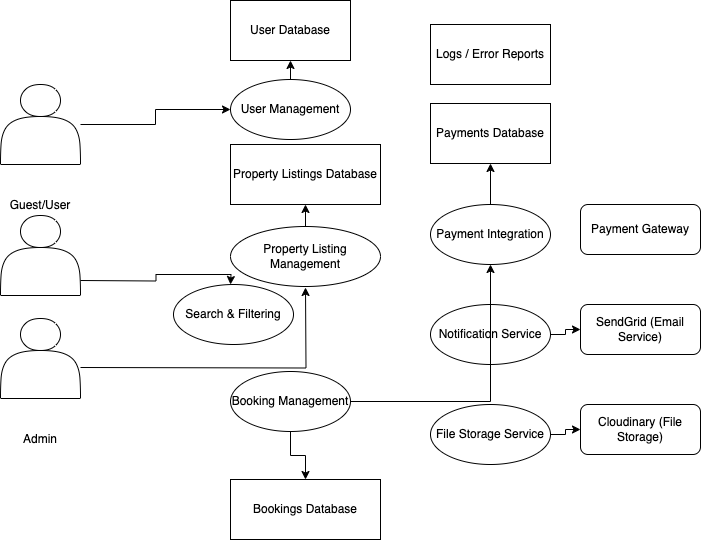

The diagram above was exported from draw.io. Its source (the exported page's mxGraphModel, read from the mxfile embedded in the PNG):
<mxGraphModel dx="946" dy="644" grid="1" gridSize="10" guides="1" tooltips="1" connect="1" arrows="1" fold="1" page="1" pageScale="1" pageWidth="850" pageHeight="1100" math="0" shadow="0">
  <root>
    <mxCell id="0" />
    <mxCell id="1" parent="0" />
    <mxCell id="CSIJoxdHStKGZ2sbVzrI-30" value="Guest/User" style="shape=actor;verticalLabelPosition=bottom;" vertex="1" parent="1">
      <mxGeometry x="30" y="90" width="80" height="80" as="geometry" />
    </mxCell>
    <mxCell id="CSIJoxdHStKGZ2sbVzrI-31" value="Host" style="shape=actor;verticalLabelPosition=bottom;" vertex="1" parent="1">
      <mxGeometry x="30" y="221" width="80" height="80" as="geometry" />
    </mxCell>
    <mxCell id="CSIJoxdHStKGZ2sbVzrI-32" value="Admin" style="shape=actor;verticalLabelPosition=bottom;" vertex="1" parent="1">
      <mxGeometry x="30" y="324" width="80" height="80" as="geometry" />
    </mxCell>
    <mxCell id="CSIJoxdHStKGZ2sbVzrI-33" value="Payment Gateway" style="shape=rectangle;whiteSpace=wrap;rounded=1;" vertex="1" parent="1">
      <mxGeometry x="610" y="210" width="120" height="50" as="geometry" />
    </mxCell>
    <mxCell id="CSIJoxdHStKGZ2sbVzrI-34" value="SendGrid (Email Service)" style="shape=rectangle;whiteSpace=wrap;rounded=1;" vertex="1" parent="1">
      <mxGeometry x="610" y="310" width="120" height="50" as="geometry" />
    </mxCell>
    <mxCell id="CSIJoxdHStKGZ2sbVzrI-35" value="Cloudinary (File Storage)" style="shape=rectangle;whiteSpace=wrap;rounded=1;" vertex="1" parent="1">
      <mxGeometry x="610" y="410" width="120" height="50" as="geometry" />
    </mxCell>
    <mxCell id="CSIJoxdHStKGZ2sbVzrI-36" value="User Management" style="ellipse;whiteSpace=wrap;" vertex="1" parent="1">
      <mxGeometry x="260" y="85" width="120" height="60" as="geometry" />
    </mxCell>
    <mxCell id="CSIJoxdHStKGZ2sbVzrI-37" value="Property Listing Management" style="ellipse;whiteSpace=wrap;" vertex="1" parent="1">
      <mxGeometry x="260" y="232" width="150" height="60" as="geometry" />
    </mxCell>
    <mxCell id="CSIJoxdHStKGZ2sbVzrI-38" value="Search &amp; Filtering" style="ellipse;whiteSpace=wrap;" vertex="1" parent="1">
      <mxGeometry x="203" y="290" width="120" height="60" as="geometry" />
    </mxCell>
    <mxCell id="CSIJoxdHStKGZ2sbVzrI-39" value="Booking Management" style="ellipse;whiteSpace=wrap;" vertex="1" parent="1">
      <mxGeometry x="260" y="377" width="120" height="60" as="geometry" />
    </mxCell>
    <mxCell id="CSIJoxdHStKGZ2sbVzrI-40" value="Payment Integration" style="ellipse;whiteSpace=wrap;" vertex="1" parent="1">
      <mxGeometry x="460" y="210" width="120" height="60" as="geometry" />
    </mxCell>
    <mxCell id="CSIJoxdHStKGZ2sbVzrI-41" value="Notification Service" style="ellipse;whiteSpace=wrap;" vertex="1" parent="1">
      <mxGeometry x="460" y="310" width="120" height="60" as="geometry" />
    </mxCell>
    <mxCell id="CSIJoxdHStKGZ2sbVzrI-42" value="File Storage Service" style="ellipse;whiteSpace=wrap;" vertex="1" parent="1">
      <mxGeometry x="460" y="410" width="120" height="60" as="geometry" />
    </mxCell>
    <mxCell id="CSIJoxdHStKGZ2sbVzrI-43" value="User Database" style="shape=database;whiteSpace=wrap;" vertex="1" parent="1">
      <mxGeometry x="260" y="6" width="120" height="60" as="geometry" />
    </mxCell>
    <mxCell id="CSIJoxdHStKGZ2sbVzrI-44" value="Property Listings Database" style="shape=database;whiteSpace=wrap;" vertex="1" parent="1">
      <mxGeometry x="260" y="150" width="150" height="60" as="geometry" />
    </mxCell>
    <mxCell id="CSIJoxdHStKGZ2sbVzrI-45" value="Bookings Database" style="shape=database;whiteSpace=wrap;" vertex="1" parent="1">
      <mxGeometry x="260" y="485" width="150" height="60" as="geometry" />
    </mxCell>
    <mxCell id="CSIJoxdHStKGZ2sbVzrI-46" value="Payments Database" style="shape=database;whiteSpace=wrap;" vertex="1" parent="1">
      <mxGeometry x="460" y="109" width="120" height="60" as="geometry" />
    </mxCell>
    <mxCell id="CSIJoxdHStKGZ2sbVzrI-47" value="Logs / Error Reports" style="shape=database;whiteSpace=wrap;" vertex="1" parent="1">
      <mxGeometry x="460" y="30" width="120" height="60" as="geometry" />
    </mxCell>
    <mxCell id="CSIJoxdHStKGZ2sbVzrI-48" style="edgeStyle=orthogonalEdgeStyle;rounded=0;" edge="1" parent="1" source="CSIJoxdHStKGZ2sbVzrI-30" target="CSIJoxdHStKGZ2sbVzrI-36">
      <mxGeometry relative="1" as="geometry" />
    </mxCell>
    <mxCell id="CSIJoxdHStKGZ2sbVzrI-49" style="edgeStyle=orthogonalEdgeStyle;rounded=0;" edge="1" parent="1">
      <mxGeometry relative="1" as="geometry">
        <mxPoint x="110" y="286" as="sourcePoint" />
        <mxPoint x="260" y="290" as="targetPoint" />
      </mxGeometry>
    </mxCell>
    <mxCell id="CSIJoxdHStKGZ2sbVzrI-50" style="edgeStyle=orthogonalEdgeStyle;rounded=0;" edge="1" parent="1">
      <mxGeometry relative="1" as="geometry">
        <mxPoint x="110" y="373" as="sourcePoint" />
        <mxPoint x="335" y="293" as="targetPoint" />
      </mxGeometry>
    </mxCell>
    <mxCell id="CSIJoxdHStKGZ2sbVzrI-51" style="edgeStyle=orthogonalEdgeStyle;rounded=0;" edge="1" parent="1" source="CSIJoxdHStKGZ2sbVzrI-36" target="CSIJoxdHStKGZ2sbVzrI-43">
      <mxGeometry relative="1" as="geometry" />
    </mxCell>
    <mxCell id="CSIJoxdHStKGZ2sbVzrI-52" style="edgeStyle=orthogonalEdgeStyle;rounded=0;" edge="1" parent="1" source="CSIJoxdHStKGZ2sbVzrI-37" target="CSIJoxdHStKGZ2sbVzrI-44">
      <mxGeometry relative="1" as="geometry" />
    </mxCell>
    <mxCell id="CSIJoxdHStKGZ2sbVzrI-53" style="edgeStyle=orthogonalEdgeStyle;rounded=0;" edge="1" parent="1" source="CSIJoxdHStKGZ2sbVzrI-39" target="CSIJoxdHStKGZ2sbVzrI-45">
      <mxGeometry relative="1" as="geometry" />
    </mxCell>
    <mxCell id="CSIJoxdHStKGZ2sbVzrI-54" style="edgeStyle=orthogonalEdgeStyle;rounded=0;" edge="1" parent="1" source="CSIJoxdHStKGZ2sbVzrI-40" target="CSIJoxdHStKGZ2sbVzrI-46">
      <mxGeometry relative="1" as="geometry" />
    </mxCell>
    <mxCell id="CSIJoxdHStKGZ2sbVzrI-55" style="edgeStyle=orthogonalEdgeStyle;rounded=0;" edge="1" parent="1" source="CSIJoxdHStKGZ2sbVzrI-41" target="CSIJoxdHStKGZ2sbVzrI-34">
      <mxGeometry relative="1" as="geometry" />
    </mxCell>
    <mxCell id="CSIJoxdHStKGZ2sbVzrI-56" style="edgeStyle=orthogonalEdgeStyle;rounded=0;" edge="1" parent="1" source="CSIJoxdHStKGZ2sbVzrI-42" target="CSIJoxdHStKGZ2sbVzrI-35">
      <mxGeometry relative="1" as="geometry" />
    </mxCell>
    <mxCell id="CSIJoxdHStKGZ2sbVzrI-57" style="edgeStyle=orthogonalEdgeStyle;rounded=0;" edge="1" parent="1" source="CSIJoxdHStKGZ2sbVzrI-39" target="CSIJoxdHStKGZ2sbVzrI-40">
      <mxGeometry relative="1" as="geometry" />
    </mxCell>
  </root>
</mxGraphModel>